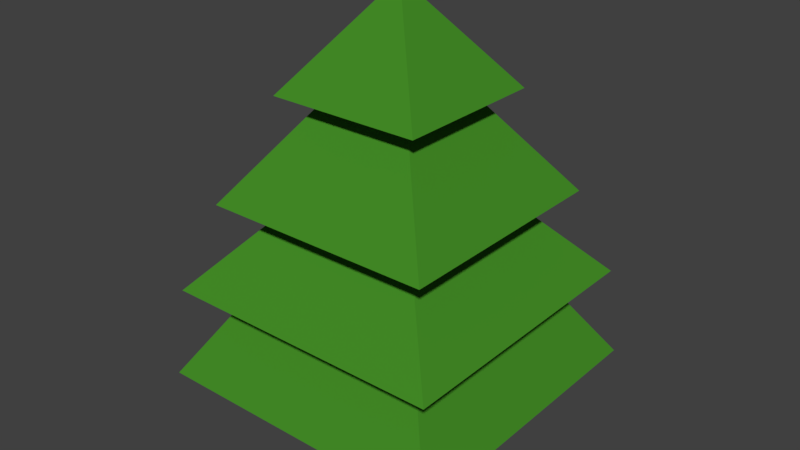 # Source: Tree1.blend  (saved by Blender 2.79.0; exported with 4.5.12 LTS)
import bpy
from mathutils import Matrix  # noqa: F401  (used for matrix-valued properties, if any)

bpy.ops.wm.read_factory_settings(use_empty=True)
scene = bpy.context.scene
scene.name = 'Scene'

# ---- collections
col_collection_1 = bpy.data.collections.new('Collection 1'); scene.collection.children.link(col_collection_1)

# ---- materials (node trees are filled in below, after node groups)
mat_material = bpy.data.materials.new('Material')
mat_material.alpha_threshold = 0.0
mat_material.use_transparent_shadow = False
mat_material.diffuse_color = (0.05822, 0.2668, 0.02016, 1.0)
mat_material.roughness = 0.5
mat_material.line_color = (0.0, 0.0, 0.0, 1.0)
mat_material_001 = bpy.data.materials.new('Material.001')
mat_material_001.alpha_threshold = 0.0
mat_material_001.use_transparent_shadow = False
mat_material_001.diffuse_color = (0.8, 0.11, 0.04181, 1.0)
mat_material_001.roughness = 0.5

# ---- material node trees

# ---- world
world_world = bpy.data.worlds.new('World'); scene.world = world_world
world_world.color = (0.05088, 0.05088, 0.05088)
world_world.use_sun_shadow = False
world_world.sun_shadow_jitter_overblur = 0.0
world_world.cycles.sampling_method = 'MANUAL'

# ---- meshes
me_cube_001 = bpy.data.meshes.new('Cube.001')
me_cube_001.from_pydata([(0.6183, 0.6183, 1.415), (0.6183, -0.6183, 1.415), (-0.6183, 0.6183, 1.415), (-0.6183, -0.6183, 1.415), (3.809, -3.809, 1.709), (-3.809, -3.809, 1.709), (-3.809, 3.809, 1.709), (3.809, 3.809, 1.709), (2.529, -2.529, 3.761), (-2.529, -2.529, 3.761), (-2.529, 2.529, 3.761), (2.529, 2.529, 3.761), (3.611, -3.611, 4.004), (-3.611, -3.611, 4.004), (-3.611, 3.611, 4.004), (3.611, 3.611, 4.004), (1.833, -1.833, 6.004), (-1.833, -1.833, 6.004), (-1.833, 1.833, 6.004), (1.833, 1.833, 6.004), (2.946, -2.946, 6.183), (-2.946, -2.946, 6.183), (-2.946, 2.946, 6.183), (2.946, 2.946, 6.183), (1.22, -1.22, 8.555), (-1.22, -1.22, 8.555), (-1.22, 1.22, 8.555), (1.22, 1.22, 8.555), (1.944, -1.944, 8.744), (-1.944, -1.944, 8.744), (-1.944, 1.944, 8.744), (1.944, 1.944, 8.744), (0.0, 0.0, 11.28), (0.6183, 0.6183, 1.415), (0.6183, 0.6183, -0.3176), (0.6183, -0.6183, 1.415), (0.6183, -0.6183, -0.3176), (-0.6183, 0.6183, 1.415), (-0.6183, 0.6183, -0.3176), (-0.6183, -0.6183, 1.415), (-0.6183, -0.6183, -0.3176)], [], [(0, 2, 6, 7), (5, 4, 8, 9), (2, 3, 5, 6), (3, 1, 4, 5), (1, 0, 7, 4), (8, 11, 15, 12), (4, 7, 11, 8), (6, 5, 9, 10), (7, 6, 10, 11), (15, 14, 18, 19), (10, 9, 13, 14), (11, 10, 14, 15), (9, 8, 12, 13), (16, 19, 23, 20), (13, 12, 16, 17), (12, 15, 19, 16), (14, 13, 17, 18), (22, 21, 25, 26), (18, 17, 21, 22), (19, 18, 22, 23), (17, 16, 20, 21), (27, 26, 30, 31), (23, 22, 26, 27), (21, 20, 24, 25), (20, 23, 27, 24), (29, 28, 32), (25, 24, 28, 29), (24, 27, 31, 28), (26, 25, 29, 30), (28, 31, 32), (30, 29, 32), (31, 30, 32), (36, 35, 39, 40), (38, 37, 33, 34), (40, 39, 37, 38), (38, 34, 36, 40), (34, 33, 35, 36)])
me_cube_001.polygons.foreach_set('material_index', [0, 0, 0, 0, 0, 0, 0, 0, 0, 0, 0, 0, 0, 0, 0, 0, 0, 0, 0, 0, 0, 0, 0, 0, 0, 0, 0, 0, 0, 0, 0, 0, 1, 1, 1, 1, 1])
me_cube_001.materials.append(mat_material)
me_cube_001.materials.append(mat_material_001)
me_cube_001.use_remesh_preserve_volume = False
me_cube_001.use_remesh_preserve_attributes = False
me_cube_001.use_mirror_vertex_groups = False
me_cube_001.update()

# ---- objects
ob_cube_001 = bpy.data.objects.new('Cube.001', me_cube_001)

# ---- transforms, parenting, visibility, modifiers, constraints
ob_cube_001.location = (0.0, 0.0, 0.0)
ob_cube_001.lock_rotations_4d = False
ob_cube_001.empty_display_type = 'ARROWS'
ob_cube_001.lineart.crease_threshold = 0.0

# ---- collection membership
col_collection_1.objects.link(ob_cube_001)

# ---- scene / render settings (as saved in the file)
scene.frame_start = 1; scene.frame_end = 250; scene.frame_set(1)
scene.render.engine = 'BLENDER_EEVEE_NEXT'
scene.render.resolution_percentage = 50
scene.render.dither_intensity = 0.0
scene.cycles.use_denoising = False
scene.cycles.samples = 128
scene.cycles.sampling_pattern = 'TABULATED_SOBOL'
scene.cycles.use_adaptive_sampling = False
scene.cycles.use_light_tree = False
scene.cycles.blur_glossy = 0.0
scene.cycles.sample_clamp_indirect = 0.0
scene.view_settings.view_transform = 'Standard'
bpy.context.view_layer.update()

# ---- added for rendering (the .blend has no active camera and no usable light): camera, sun
cam_auto = bpy.data.cameras.new('AutoCamera')
cam_auto.lens = 50.0
cam_auto.sensor_width = 36.0
cam_auto.clip_end = 1000.0
ob_auto_camera = bpy.data.objects.new('AutoCamera', cam_auto)
scene.collection.objects.link(ob_auto_camera)
ob_auto_camera.location = (14.6479, -17.5775, 17.2014)
ob_auto_camera.rotation_euler = (1.09748, -7.21219e-08, 0.694738)
scene.camera = ob_auto_camera
light_auto_sun = bpy.data.lights.new('AutoSun', 'SUN')
light_auto_sun.energy = 3.0
light_auto_sun.angle = 0.0523599
ob_auto_sun = bpy.data.objects.new('AutoSun', light_auto_sun)
scene.collection.objects.link(ob_auto_sun)
ob_auto_sun.rotation_euler = (0.872665, 0.174533, 0.523599)
bpy.context.view_layer.update()
